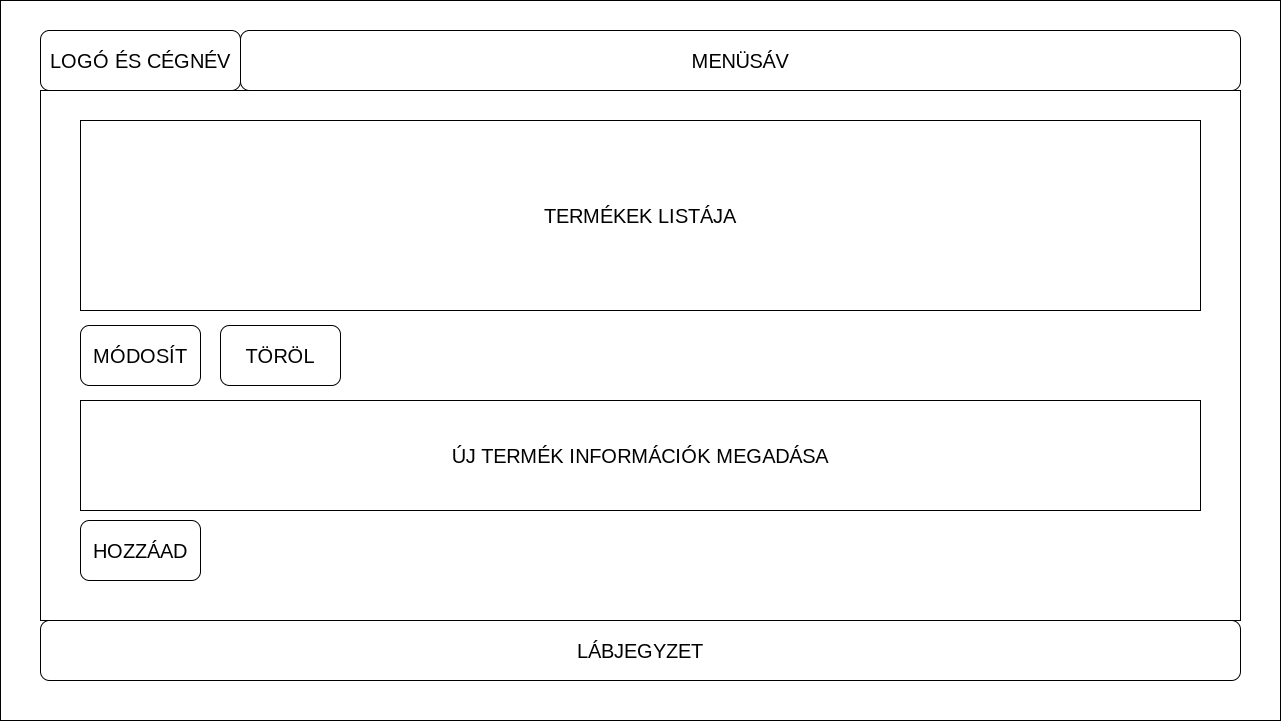

The diagram above was exported from draw.io. Its source (the exported page's mxGraphModel, read from the mxfile embedded in the PNG):
<mxGraphModel dx="1434" dy="846" grid="1" gridSize="10" guides="1" tooltips="1" connect="1" arrows="1" fold="1" page="1" pageScale="1" pageWidth="850" pageHeight="1100" math="0" shadow="0">
  <root>
    <mxCell id="0" />
    <mxCell id="1" parent="0" />
    <mxCell id="x8Xf7ZDneE2V1mPHEaKP-1" value="" style="rounded=0;whiteSpace=wrap;html=1;fontSize=20;" parent="1" vertex="1">
      <mxGeometry width="1280" height="720" as="geometry" />
    </mxCell>
    <mxCell id="x8Xf7ZDneE2V1mPHEaKP-2" value="MENÜSÁV" style="rounded=1;whiteSpace=wrap;html=1;fontSize=20;" parent="1" vertex="1">
      <mxGeometry x="240" y="30" width="1000" height="60" as="geometry" />
    </mxCell>
    <mxCell id="x8Xf7ZDneE2V1mPHEaKP-3" value="LÁBJEGYZET" style="rounded=1;whiteSpace=wrap;html=1;fontSize=20;" parent="1" vertex="1">
      <mxGeometry x="40" y="620" width="1200" height="60" as="geometry" />
    </mxCell>
    <mxCell id="x8Xf7ZDneE2V1mPHEaKP-4" value="LOGÓ ÉS CÉGNÉV" style="rounded=1;whiteSpace=wrap;html=1;fontSize=20;" parent="1" vertex="1">
      <mxGeometry x="40" y="30" width="200" height="60" as="geometry" />
    </mxCell>
    <mxCell id="x8Xf7ZDneE2V1mPHEaKP-5" value="" style="rounded=0;whiteSpace=wrap;html=1;fontSize=20;" parent="1" vertex="1">
      <mxGeometry x="40" y="90" width="1200" height="530" as="geometry" />
    </mxCell>
    <mxCell id="x8Xf7ZDneE2V1mPHEaKP-25" value="TERMÉKEK LISTÁJA" style="rounded=0;whiteSpace=wrap;html=1;fontSize=20;" parent="1" vertex="1">
      <mxGeometry x="80" y="120" width="1120" height="190" as="geometry" />
    </mxCell>
    <mxCell id="x8Xf7ZDneE2V1mPHEaKP-26" value="TÖRÖL" style="rounded=1;whiteSpace=wrap;html=1;fontSize=20;" parent="1" vertex="1">
      <mxGeometry x="220" y="325" width="120" height="60" as="geometry" />
    </mxCell>
    <mxCell id="x8Xf7ZDneE2V1mPHEaKP-27" value="MÓDOSÍT" style="rounded=1;whiteSpace=wrap;html=1;fontSize=20;" parent="1" vertex="1">
      <mxGeometry x="80" y="325" width="120" height="60" as="geometry" />
    </mxCell>
    <mxCell id="x8Xf7ZDneE2V1mPHEaKP-29" value="ÚJ TERMÉK INFORMÁCIÓK MEGADÁSA" style="rounded=0;whiteSpace=wrap;html=1;fontSize=20;" parent="1" vertex="1">
      <mxGeometry x="80" y="400" width="1120" height="110" as="geometry" />
    </mxCell>
    <mxCell id="x8Xf7ZDneE2V1mPHEaKP-30" value="HOZZÁAD" style="rounded=1;whiteSpace=wrap;html=1;fontSize=20;" parent="1" vertex="1">
      <mxGeometry x="80" y="520" width="120" height="60" as="geometry" />
    </mxCell>
  </root>
</mxGraphModel>